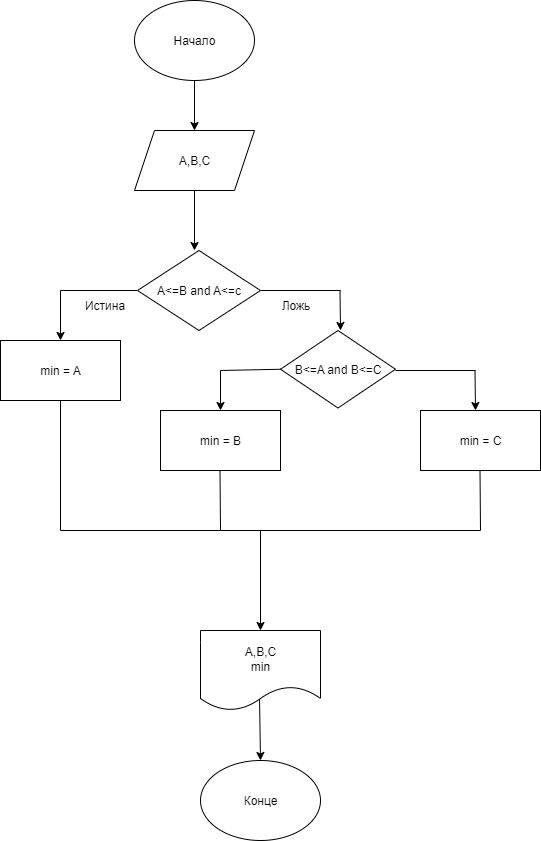

The diagram above was exported from draw.io. Its source (the exported page's mxGraphModel, read from the mxfile embedded in the PNG):
<mxGraphModel dx="1378" dy="830" grid="1" gridSize="10" guides="1" tooltips="1" connect="1" arrows="1" fold="1" page="1" pageScale="1" pageWidth="827" pageHeight="1169" math="0" shadow="0">
  <root>
    <mxCell id="0" />
    <mxCell id="1" parent="0" />
    <mxCell id="QUSs8yEneqIJHin2YNW6-1" value="Начало" style="ellipse;whiteSpace=wrap;html=1;" parent="1" vertex="1">
      <mxGeometry x="354" y="30" width="120" height="80" as="geometry" />
    </mxCell>
    <mxCell id="QUSs8yEneqIJHin2YNW6-4" value="" style="endArrow=classic;html=1;rounded=0;exitX=0.5;exitY=1;exitDx=0;exitDy=0;" parent="1" source="QUSs8yEneqIJHin2YNW6-1" edge="1">
      <mxGeometry width="50" height="50" relative="1" as="geometry">
        <mxPoint x="500" y="340" as="sourcePoint" />
        <mxPoint x="414" y="160" as="targetPoint" />
      </mxGeometry>
    </mxCell>
    <mxCell id="QUSs8yEneqIJHin2YNW6-6" value="A,B,C" style="shape=parallelogram;perimeter=parallelogramPerimeter;whiteSpace=wrap;html=1;fixedSize=1;" parent="1" vertex="1">
      <mxGeometry x="354" y="160" width="120" height="60" as="geometry" />
    </mxCell>
    <mxCell id="QUSs8yEneqIJHin2YNW6-14" value="Конце" style="ellipse;whiteSpace=wrap;html=1;" parent="1" vertex="1">
      <mxGeometry x="420" y="790" width="120" height="80" as="geometry" />
    </mxCell>
    <mxCell id="mWJWqqf903xS952H8Q---5" value="" style="endArrow=classic;html=1;rounded=0;exitX=0.5;exitY=1;exitDx=0;exitDy=0;" edge="1" parent="1" source="QUSs8yEneqIJHin2YNW6-6">
      <mxGeometry width="50" height="50" relative="1" as="geometry">
        <mxPoint x="414" y="220" as="sourcePoint" />
        <mxPoint x="414" y="280" as="targetPoint" />
      </mxGeometry>
    </mxCell>
    <mxCell id="mWJWqqf903xS952H8Q---12" value="" style="endArrow=classic;html=1;rounded=0;entryX=0.5;entryY=0;entryDx=0;entryDy=0;exitX=0.492;exitY=0.85;exitDx=0;exitDy=0;exitPerimeter=0;" edge="1" parent="1" source="mWJWqqf903xS952H8Q---31" target="QUSs8yEneqIJHin2YNW6-14">
      <mxGeometry width="50" height="50" relative="1" as="geometry">
        <mxPoint x="414" y="910" as="sourcePoint" />
        <mxPoint x="550" y="810" as="targetPoint" />
      </mxGeometry>
    </mxCell>
    <mxCell id="mWJWqqf903xS952H8Q---14" value="A&amp;lt;=B and A&amp;lt;=c" style="rhombus;whiteSpace=wrap;html=1;" vertex="1" parent="1">
      <mxGeometry x="357" y="280" width="123" height="80" as="geometry" />
    </mxCell>
    <mxCell id="mWJWqqf903xS952H8Q---17" value="Истина" style="text;html=1;align=center;verticalAlign=middle;resizable=0;points=[];autosize=1;strokeColor=none;fillColor=none;" vertex="1" parent="1">
      <mxGeometry x="294" y="320" width="60" height="30" as="geometry" />
    </mxCell>
    <mxCell id="mWJWqqf903xS952H8Q---18" value="min = A" style="rounded=0;whiteSpace=wrap;html=1;" vertex="1" parent="1">
      <mxGeometry x="220" y="370" width="120" height="60" as="geometry" />
    </mxCell>
    <mxCell id="mWJWqqf903xS952H8Q---21" value="Ложь" style="text;html=1;align=center;verticalAlign=middle;resizable=0;points=[];autosize=1;strokeColor=none;fillColor=none;" vertex="1" parent="1">
      <mxGeometry x="490" y="320" width="50" height="30" as="geometry" />
    </mxCell>
    <mxCell id="mWJWqqf903xS952H8Q---31" value="А,B,C&lt;br&gt;min" style="shape=document;whiteSpace=wrap;html=1;boundedLbl=1;" vertex="1" parent="1">
      <mxGeometry x="420" y="660" width="120" height="80" as="geometry" />
    </mxCell>
    <mxCell id="mWJWqqf903xS952H8Q---32" value="B&amp;lt;=A and B&amp;lt;=C" style="rhombus;whiteSpace=wrap;html=1;" vertex="1" parent="1">
      <mxGeometry x="500" y="360" width="115" height="77.5" as="geometry" />
    </mxCell>
    <mxCell id="mWJWqqf903xS952H8Q---35" value="" style="endArrow=none;html=1;rounded=0;exitX=1;exitY=0.5;exitDx=0;exitDy=0;" edge="1" parent="1" source="mWJWqqf903xS952H8Q---14">
      <mxGeometry width="50" height="50" relative="1" as="geometry">
        <mxPoint x="500" y="550" as="sourcePoint" />
        <mxPoint x="560" y="320" as="targetPoint" />
      </mxGeometry>
    </mxCell>
    <mxCell id="mWJWqqf903xS952H8Q---36" value="" style="endArrow=none;html=1;rounded=0;exitX=0;exitY=0.5;exitDx=0;exitDy=0;" edge="1" parent="1" source="mWJWqqf903xS952H8Q---14">
      <mxGeometry width="50" height="50" relative="1" as="geometry">
        <mxPoint x="610" y="450" as="sourcePoint" />
        <mxPoint x="280" y="320" as="targetPoint" />
      </mxGeometry>
    </mxCell>
    <mxCell id="mWJWqqf903xS952H8Q---43" value="" style="endArrow=classic;html=1;rounded=0;entryX=0.5;entryY=0;entryDx=0;entryDy=0;" edge="1" parent="1" target="mWJWqqf903xS952H8Q---18">
      <mxGeometry width="50" height="50" relative="1" as="geometry">
        <mxPoint x="280" y="320" as="sourcePoint" />
        <mxPoint x="550" y="500" as="targetPoint" />
      </mxGeometry>
    </mxCell>
    <mxCell id="mWJWqqf903xS952H8Q---44" value="" style="endArrow=classic;html=1;rounded=0;" edge="1" parent="1">
      <mxGeometry width="50" height="50" relative="1" as="geometry">
        <mxPoint x="559.5" y="320" as="sourcePoint" />
        <mxPoint x="560" y="360" as="targetPoint" />
      </mxGeometry>
    </mxCell>
    <mxCell id="mWJWqqf903xS952H8Q---46" value="" style="endArrow=classic;html=1;rounded=0;exitX=0;exitY=0.5;exitDx=0;exitDy=0;" edge="1" parent="1" source="mWJWqqf903xS952H8Q---32">
      <mxGeometry width="50" height="50" relative="1" as="geometry">
        <mxPoint x="500" y="550" as="sourcePoint" />
        <mxPoint x="440" y="440" as="targetPoint" />
        <Array as="points">
          <mxPoint x="440" y="400" />
        </Array>
      </mxGeometry>
    </mxCell>
    <mxCell id="mWJWqqf903xS952H8Q---47" value="min = B" style="rounded=0;whiteSpace=wrap;html=1;" vertex="1" parent="1">
      <mxGeometry x="380" y="440" width="120" height="60" as="geometry" />
    </mxCell>
    <mxCell id="mWJWqqf903xS952H8Q---49" value="" style="endArrow=none;html=1;rounded=0;exitX=1;exitY=0.5;exitDx=0;exitDy=0;" edge="1" parent="1">
      <mxGeometry width="50" height="50" relative="1" as="geometry">
        <mxPoint x="615" y="400" as="sourcePoint" />
        <mxPoint x="695" y="400" as="targetPoint" />
      </mxGeometry>
    </mxCell>
    <mxCell id="mWJWqqf903xS952H8Q---50" value="" style="endArrow=classic;html=1;rounded=0;" edge="1" parent="1">
      <mxGeometry width="50" height="50" relative="1" as="geometry">
        <mxPoint x="694.5" y="400" as="sourcePoint" />
        <mxPoint x="695" y="440" as="targetPoint" />
      </mxGeometry>
    </mxCell>
    <mxCell id="mWJWqqf903xS952H8Q---51" value="min = C" style="rounded=0;whiteSpace=wrap;html=1;" vertex="1" parent="1">
      <mxGeometry x="640" y="440" width="120" height="60" as="geometry" />
    </mxCell>
    <mxCell id="mWJWqqf903xS952H8Q---52" value="" style="endArrow=none;html=1;rounded=0;exitX=0.5;exitY=1;exitDx=0;exitDy=0;" edge="1" parent="1" source="mWJWqqf903xS952H8Q---18">
      <mxGeometry width="50" height="50" relative="1" as="geometry">
        <mxPoint x="500" y="550" as="sourcePoint" />
        <mxPoint x="280" y="560" as="targetPoint" />
      </mxGeometry>
    </mxCell>
    <mxCell id="mWJWqqf903xS952H8Q---53" value="" style="endArrow=none;html=1;rounded=0;exitX=0.5;exitY=1;exitDx=0;exitDy=0;" edge="1" parent="1">
      <mxGeometry width="50" height="50" relative="1" as="geometry">
        <mxPoint x="439.5" y="500" as="sourcePoint" />
        <mxPoint x="440" y="560" as="targetPoint" />
      </mxGeometry>
    </mxCell>
    <mxCell id="mWJWqqf903xS952H8Q---54" value="" style="endArrow=none;html=1;rounded=0;exitX=0.5;exitY=1;exitDx=0;exitDy=0;" edge="1" parent="1">
      <mxGeometry width="50" height="50" relative="1" as="geometry">
        <mxPoint x="699.5" y="500" as="sourcePoint" />
        <mxPoint x="700" y="560" as="targetPoint" />
      </mxGeometry>
    </mxCell>
    <mxCell id="mWJWqqf903xS952H8Q---55" value="" style="endArrow=none;html=1;rounded=0;" edge="1" parent="1">
      <mxGeometry width="50" height="50" relative="1" as="geometry">
        <mxPoint x="700" y="560" as="sourcePoint" />
        <mxPoint x="280" y="560" as="targetPoint" />
      </mxGeometry>
    </mxCell>
    <mxCell id="mWJWqqf903xS952H8Q---57" value="" style="endArrow=classic;html=1;rounded=0;" edge="1" parent="1">
      <mxGeometry width="50" height="50" relative="1" as="geometry">
        <mxPoint x="480" y="560" as="sourcePoint" />
        <mxPoint x="480" y="660" as="targetPoint" />
      </mxGeometry>
    </mxCell>
  </root>
</mxGraphModel>